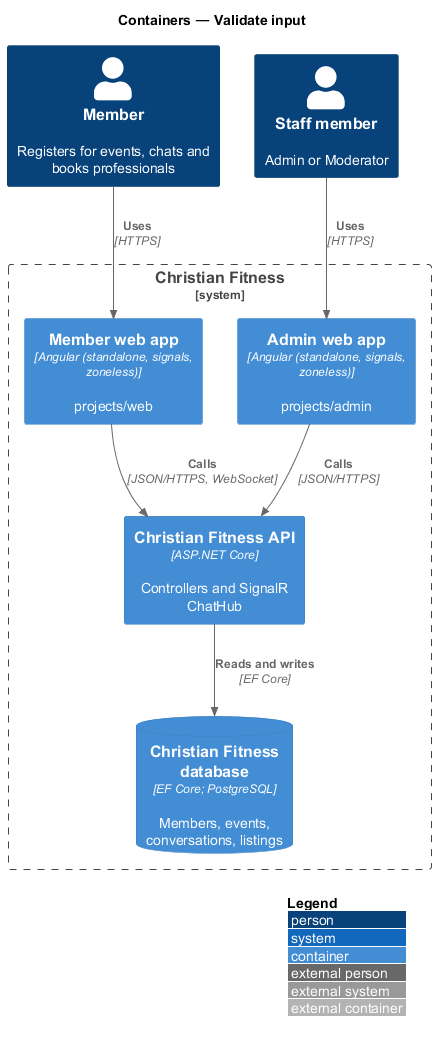

The diagram above was rendered by PlantUML. Its source (embedded in the PNG):
@startuml
!include <C4/C4_Container>
LAYOUT_WITH_LEGEND()
title Containers — Validate input

Person(member, "Member", "Registers for events, chats and books professionals")
Person(staff, "Staff member", "Admin or Moderator")
System_Boundary(cf, "Christian Fitness") {
  Container(web, "Member web app", "Angular (standalone, signals, zoneless)", "projects/web")
  Container(admin, "Admin web app", "Angular (standalone, signals, zoneless)", "projects/admin")
  Container(api, "Christian Fitness API", "ASP.NET Core", "Controllers and SignalR ChatHub")
  ContainerDb(db, "Christian Fitness database", "EF Core; PostgreSQL", "Members, events, conversations, listings")
}

Rel(member, web, "Uses", "HTTPS")
Rel(staff, admin, "Uses", "HTTPS")
Rel(web, api, "Calls", "JSON/HTTPS, WebSocket")
Rel(admin, api, "Calls", "JSON/HTTPS")
Rel(api, db, "Reads and writes", "EF Core")
@enduml